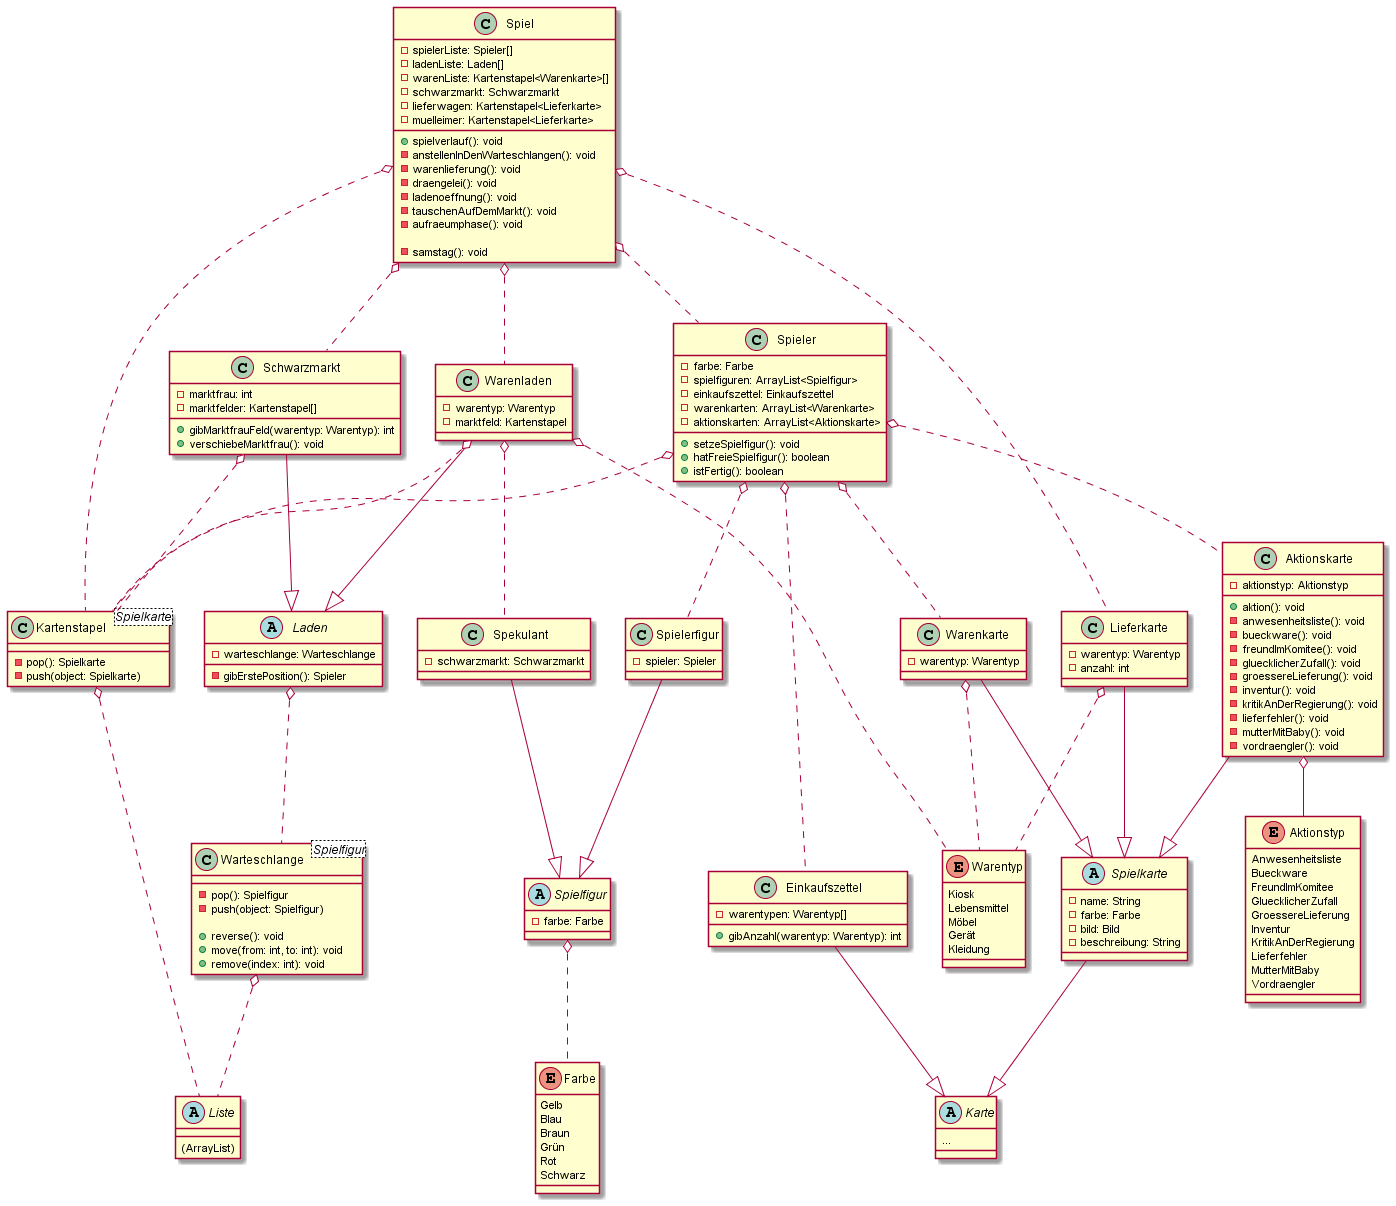

The diagram above was rendered by PlantUML. Its source (embedded in the PNG):
@startuml
!include architecture_overview.wsd

class Spiel {
    -spielerListe: Spieler[]
    -ladenListe: Laden[]
    -warenListe: Kartenstapel<Warenkarte>[]
    -schwarzmarkt: Schwarzmarkt
    -lieferwagen: Kartenstapel<Lieferkarte>
    -muelleimer: Kartenstapel<Lieferkarte>

    +spielverlauf(): void
    -anstellenInDenWarteschlangen(): void
    -warenlieferung(): void
    -draengelei(): void
    -ladenoeffnung(): void
    -tauschenAufDemMarkt(): void
    -aufraeumphase(): void

    -samstag(): void
}
class Spieler {
    -farbe: Farbe
    -spielfiguren: ArrayList<Spielfigur>
    -einkaufszettel: Einkaufszettel
    -warenkarten: ArrayList<Warenkarte>
    -aktionskarten: ArrayList<Aktionskarte>

    +setzeSpielfigur(): void 
    +hatFreieSpielfigur(): boolean
    +istFertig(): boolean
}
class Spekulant {
    -schwarzmarkt: Schwarzmarkt
}
class Spielerfigur {
    -spieler: Spieler
}
abstract class Spielfigur {
    -farbe: Farbe
}
abstract class Liste {
    (ArrayList)
}
class Kartenstapel<Spielkarte> {
    -pop(): Spielkarte
    -push(object: Spielkarte)
}
class Warteschlange<Spielfigur> {
    -pop(): Spielfigur
    -push(object: Spielfigur)

    +reverse(): void
    +move(from: int, to: int): void
    +remove(index: int): void
}
abstract class Karte {
    ...
}
abstract class Spielkarte {
    -name: String
    -farbe: Farbe
    -bild: Bild
    -beschreibung: String
}
class Einkaufszettel {
    -warentypen: Warentyp[]
    
    +gibAnzahl(warentyp: Warentyp): int
}
class Warenkarte {
    -warentyp: Warentyp
}
class Lieferkarte {
    -warentyp: Warentyp
    -anzahl: int
}
class Aktionskarte {
    -aktionstyp: Aktionstyp
    
    +aktion(): void
    -anwesenheitsliste(): void
    -bueckware(): void
    -freundImKomitee(): void
    -gluecklicherZufall(): void
    -groessereLieferung(): void
    -inventur(): void
    -kritikAnDerRegierung(): void
    -lieferfehler(): void
    -mutterMitBaby(): void
    -vordraengler(): void
}
abstract class Laden {
    -warteschlange: Warteschlange
    -gibErstePosition(): Spieler
}
class Warenladen {
    -warentyp: Warentyp
    -marktfeld: Kartenstapel
}
class Schwarzmarkt {
    -marktfrau: int
    -marktfelder: Kartenstapel[]

    +gibMarktfrauFeld(warentyp: Warentyp): int
    +verschiebeMarktfrau(): void
}
@enduml